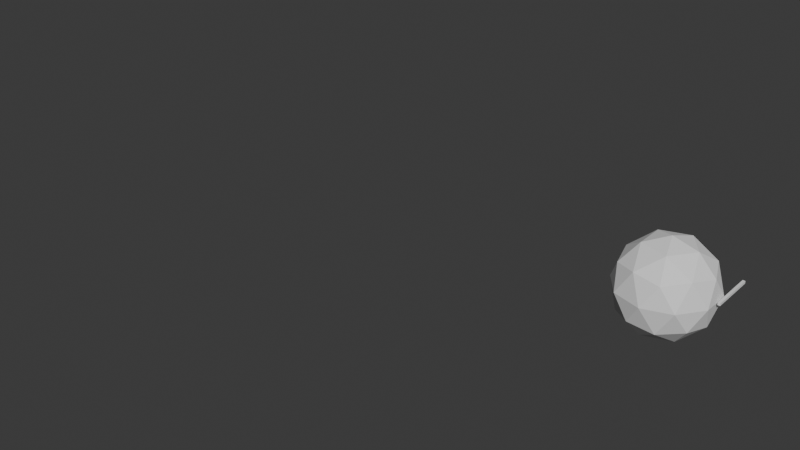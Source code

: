 # Source: IKTest.blend  (saved by Blender 5.2.44; exported with 4.5.12 LTS)
import bpy
from mathutils import Matrix  # noqa: F401  (used for matrix-valued properties, if any)

bpy.ops.wm.read_factory_settings(use_empty=True)
scene = bpy.context.scene
scene.name = 'Scene'

# ---- collections
col_collection = bpy.data.collections.new('Collection'); scene.collection.children.link(col_collection)

# ---- world
world_world = bpy.data.worlds.new('World'); scene.world = world_world
world_world.use_nodes = True; world_world.node_tree.nodes.clear()
_N = world_world.node_tree.nodes; _L = world_world.node_tree.links
n0 = _N.new('ShaderNodeOutputWorld'); n0.name = 'World Output'; n0.location = (200, 100)
n1 = _N.new('ShaderNodeBackground'); n1.name = 'Background'; n1.location = (-200, 100)
n1.inputs[0].default_value = (0.05088, 0.05088, 0.05088, 1.0)
_L.new(n1.outputs[0], n0.inputs[0])
n0.is_active_output = True
world_world.color = (0.05088, 0.05088, 0.05088)
world_world.sun_shadow_jitter_overblur = 0.0

# ---- meshes
me_plane = bpy.data.meshes.new('Plane')
me_plane.from_pydata([(-0.1129, 0.0, -0.1129), (0.1129, 0.0, -0.1129), (-0.1129, 0.0, 0.1129), (0.1129, 0.0, 0.1129), (-0.1129, 1.0, -0.1129), (0.1129, 1.0, -0.1129), (-0.1129, 1.0, 0.1129), (0.1129, 1.0, 0.1129), (-0.1129, 0.5, -0.1129), (0.1129, 0.5, -0.1129), (-0.1129, 0.5, 0.1129), (0.1129, 0.5, 0.1129)], [(2, 0), (0, 1), (1, 3), (3, 2), (6, 4), (4, 5), (5, 7), (7, 6), (10, 8), (8, 9), (9, 11), (11, 10)], [])
_uv = me_plane.uv_layers.new(name='UVMap')
_uv.uv.foreach_set('vector', [])
me_plane.update()
me_icosphere = bpy.data.meshes.new('Icosphere')
me_icosphere.from_pydata([(9.537e-07, -3.548e-09, -1.0), (0.7236, -0.5257, -0.4472), (-0.2764, -0.8507, -0.4472), (-0.8944, -3.548e-09, -0.4472), (-0.2764, 0.8507, -0.4472), (0.7236, 0.5257, -0.4472), (0.2764, -0.8507, 0.4472), (-0.7236, -0.5257, 0.4472), (-0.7236, 0.5257, 0.4472), (0.2764, 0.8507, 0.4472), (0.8944, -3.548e-09, 0.4472), (9.537e-07, -3.548e-09, 1.0), (-0.1625, -0.5, -0.8507), (0.4253, -0.309, -0.8507), (0.2629, -0.809, -0.5257), (0.8507, -3.548e-09, -0.5257), (0.4253, 0.309, -0.8507), (-0.5257, -3.548e-09, -0.8507), (-0.6882, -0.5, -0.5257), (-0.1625, 0.5, -0.8507), (-0.6882, 0.5, -0.5257), (0.2629, 0.809, -0.5257), (0.9511, -0.309, 5.677e-09), (0.9511, 0.309, 5.677e-09), (9.537e-07, -1.0, 5.677e-09), (0.5878, -0.809, 5.677e-09), (-0.9511, -0.309, 5.677e-09), (-0.5878, -0.809, 5.677e-09), (-0.5878, 0.809, 5.677e-09), (-0.9511, 0.309, 5.677e-09), (0.5878, 0.809, 5.677e-09), (9.537e-07, 1.0, 5.677e-09), (0.6882, -0.5, 0.5257), (-0.2629, -0.809, 0.5257), (-0.8507, -3.548e-09, 0.5257), (-0.2629, 0.809, 0.5257), (0.6882, 0.5, 0.5257), (0.1625, -0.5, 0.8507), (0.5257, -3.548e-09, 0.8507), (-0.4253, -0.309, 0.8507), (-0.4253, 0.309, 0.8507), (0.1625, 0.5, 0.8507)], [], [(0, 13, 12), (1, 13, 15), (0, 12, 17), (0, 17, 19), (0, 19, 16), (1, 15, 22), (2, 14, 24), (3, 18, 26), (4, 20, 28), (5, 21, 30), (1, 22, 25), (2, 24, 27), (3, 26, 29), (4, 28, 31), (5, 30, 23), (6, 32, 37), (7, 33, 39), (8, 34, 40), (9, 35, 41), (10, 36, 38), (38, 41, 11), (38, 36, 41), (36, 9, 41), (41, 40, 11), (41, 35, 40), (35, 8, 40), (40, 39, 11), (40, 34, 39), (34, 7, 39), (39, 37, 11), (39, 33, 37), (33, 6, 37), (37, 38, 11), (37, 32, 38), (32, 10, 38), (23, 36, 10), (23, 30, 36), (30, 9, 36), (31, 35, 9), (31, 28, 35), (28, 8, 35), (29, 34, 8), (29, 26, 34), (26, 7, 34), (27, 33, 7), (27, 24, 33), (24, 6, 33), (25, 32, 6), (25, 22, 32), (22, 10, 32), (30, 31, 9), (30, 21, 31), (21, 4, 31), (28, 29, 8), (28, 20, 29), (20, 3, 29), (26, 27, 7), (26, 18, 27), (18, 2, 27), (24, 25, 6), (24, 14, 25), (14, 1, 25), (22, 23, 10), (22, 15, 23), (15, 5, 23), (16, 21, 5), (16, 19, 21), (19, 4, 21), (19, 20, 4), (19, 17, 20), (17, 3, 20), (17, 18, 3), (17, 12, 18), (12, 2, 18), (15, 16, 5), (15, 13, 16), (13, 0, 16), (12, 14, 2), (12, 13, 14), (13, 1, 14)])
_uv = me_icosphere.uv_layers.new(name='UVMap')
_uv.uv.foreach_set('vector', [0.1818, 0.0, 0.2273, 0.07873, 0.1364, 0.07873, 0.2727, 0.1575, 0.3182, 0.07873, 0.3636, 0.1575, 0.9091, 0.0, 0.9545, 0.07873, 0.8636, 0.07873, 0.7273, 0.0, 0.7727, 0.07873, 0.6818, 0.07873, 0.5455, 0.0, 0.5909, 0.07873, 0.5, 0.07873, 0.2727, 0.1575, 0.3636, 0.1575, 0.3182, 0.2362, 0.09091, 0.1575, 0.1818, 0.1575, 0.1364, 0.2362, 0.8182, 0.1575, 0.9091, 0.1575, 0.8636, 0.2362, 0.6364, 0.1575, 0.7273, 0.1575, 0.6818, 0.2362, 0.4545, 0.1575, 0.5455, 0.1575, 0.5, 0.2362, 0.2727, 0.1575, 0.3182, 0.2362, 0.2273, 0.2362, 0.09091, 0.1575, 0.1364, 0.2362, 0.04546, 0.2362, 0.8182, 0.1575, 0.8636, 0.2362, 0.7727, 0.2362, 0.6364, 0.1575, 0.6818, 0.2362, 0.5909, 0.2362, 0.4545, 0.1575, 0.5, 0.2362, 0.4091, 0.2362, 0.1818, 0.3149, 0.2727, 0.3149, 0.2273, 0.3937, 0.0, 0.3149, 0.09091, 0.3149, 0.04546, 0.3937, 0.7273, 0.3149, 0.8182, 0.3149, 0.7727, 0.3937, 0.5455, 0.3149, 0.6364, 0.3149, 0.5909, 0.3937, 0.3636, 0.3149, 0.4545, 0.3149, 0.4091, 0.3937, 0.4091, 0.3937, 0.5, 0.3937, 0.4545, 0.4724, 0.4091, 0.3937, 0.4545, 0.3149, 0.5, 0.3937, 0.4545, 0.3149, 0.5455, 0.3149, 0.5, 0.3937, 0.5909, 0.3937, 0.6818, 0.3937, 0.6364, 0.4724, 0.5909, 0.3937, 0.6364, 0.3149, 0.6818, 0.3937, 0.6364, 0.3149, 0.7273, 0.3149, 0.6818, 0.3937, 0.7727, 0.3937, 0.8636, 0.3937, 0.8182, 0.4724, 0.7727, 0.3937, 0.8182, 0.3149, 0.8636, 0.3937, 0.8182, 0.3149, 0.9091, 0.3149, 0.8636, 0.3937, 0.04546, 0.3937, 0.1364, 0.3937, 0.09091, 0.4724, 0.04546, 0.3937, 0.09091, 0.3149, 0.1364, 0.3937, 0.09091, 0.3149, 0.1818, 0.3149, 0.1364, 0.3937, 0.2273, 0.3937, 0.3182, 0.3937, 0.2727, 0.4724, 0.2273, 0.3937, 0.2727, 0.3149, 0.3182, 0.3937, 0.2727, 0.3149, 0.3636, 0.3149, 0.3182, 0.3937, 0.4091, 0.2362, 0.4545, 0.3149, 0.3636, 0.3149, 0.4091, 0.2362, 0.5, 0.2362, 0.4545, 0.3149, 0.5, 0.2362, 0.5455, 0.3149, 0.4545, 0.3149, 0.5909, 0.2362, 0.6364, 0.3149, 0.5455, 0.3149, 0.5909, 0.2362, 0.6818, 0.2362, 0.6364, 0.3149, 0.6818, 0.2362, 0.7273, 0.3149, 0.6364, 0.3149, 0.7727, 0.2362, 0.8182, 0.3149, 0.7273, 0.3149, 0.7727, 0.2362, 0.8636, 0.2362, 0.8182, 0.3149, 0.8636, 0.2362, 0.9091, 0.3149, 0.8182, 0.3149, 0.04546, 0.2362, 0.09091, 0.3149, 0.0, 0.3149, 0.04546, 0.2362, 0.1364, 0.2362, 0.09091, 0.3149, 0.1364, 0.2362, 0.1818, 0.3149, 0.09091, 0.3149, 0.2273, 0.2362, 0.2727, 0.3149, 0.1818, 0.3149, 0.2273, 0.2362, 0.3182, 0.2362, 0.2727, 0.3149, 0.3182, 0.2362, 0.3636, 0.3149, 0.2727, 0.3149, 0.5, 0.2362, 0.5909, 0.2362, 0.5455, 0.3149, 0.5, 0.2362, 0.5455, 0.1575, 0.5909, 0.2362, 0.5455, 0.1575, 0.6364, 0.1575, 0.5909, 0.2362, 0.6818, 0.2362, 0.7727, 0.2362, 0.7273, 0.3149, 0.6818, 0.2362, 0.7273, 0.1575, 0.7727, 0.2362, 0.7273, 0.1575, 0.8182, 0.1575, 0.7727, 0.2362, 0.8636, 0.2362, 0.9545, 0.2362, 0.9091, 0.3149, 0.8636, 0.2362, 0.9091, 0.1575, 0.9545, 0.2362, 0.9091, 0.1575, 1.0, 0.1575, 0.9545, 0.2362, 0.1364, 0.2362, 0.2273, 0.2362, 0.1818, 0.3149, 0.1364, 0.2362, 0.1818, 0.1575, 0.2273, 0.2362, 0.1818, 0.1575, 0.2727, 0.1575, 0.2273, 0.2362, 0.3182, 0.2362, 0.4091, 0.2362, 0.3636, 0.3149, 0.3182, 0.2362, 0.3636, 0.1575, 0.4091, 0.2362, 0.3636, 0.1575, 0.4545, 0.1575, 0.4091, 0.2362, 0.5, 0.07873, 0.5455, 0.1575, 0.4545, 0.1575, 0.5, 0.07873, 0.5909, 0.07873, 0.5455, 0.1575, 0.5909, 0.07873, 0.6364, 0.1575, 0.5455, 0.1575, 0.6818, 0.07873, 0.7273, 0.1575, 0.6364, 0.1575, 0.6818, 0.07873, 0.7727, 0.07873, 0.7273, 0.1575, 0.7727, 0.07873, 0.8182, 0.1575, 0.7273, 0.1575, 0.8636, 0.07873, 0.9091, 0.1575, 0.8182, 0.1575, 0.8636, 0.07873, 0.9545, 0.07873, 0.9091, 0.1575, 0.9545, 0.07873, 1.0, 0.1575, 0.9091, 0.1575, 0.3636, 0.1575, 0.4091, 0.07873, 0.4545, 0.1575, 0.3636, 0.1575, 0.3182, 0.07873, 0.4091, 0.07873, 0.3182, 0.07873, 0.3636, 0.0, 0.4091, 0.07873, 0.1364, 0.07873, 0.1818, 0.1575, 0.09091, 0.1575, 0.1364, 0.07873, 0.2273, 0.07873, 0.1818, 0.1575, 0.2273, 0.07873, 0.2727, 0.1575, 0.1818, 0.1575])
me_icosphere.update()
me_plane_001 = bpy.data.meshes.new('Plane.001')
me_plane_001.from_pydata([(-0.1129, 0.0, -0.1129), (0.1129, 0.0, -0.1129), (-0.1129, 0.0, 0.1129), (0.1129, 0.0, 0.1129), (-0.1129, 1.0, -0.1129), (0.1129, 1.0, -0.1129), (-0.1129, 1.0, 0.1129), (0.1129, 1.0, 0.1129)], [(2, 0), (0, 1), (1, 3), (3, 2), (6, 4), (4, 5), (5, 7), (7, 6), (2, 6), (7, 3), (1, 5), (4, 0)], [])
_uv = me_plane_001.uv_layers.new(name='UVMap')
_uv.uv.foreach_set('vector', [])
me_plane_001.update()
me_plane_002 = bpy.data.meshes.new('Plane.002')
me_plane_002.from_pydata([(-0.02679, 0.0, -0.02679), (0.02679, 0.0, -0.02679), (-0.02679, 0.0, 0.02679), (0.02679, 0.0, 0.02679), (-0.02679, 1.0, -0.02679), (0.02679, 1.0, -0.02679), (-0.02679, 1.0, 0.02679), (0.02679, 1.0, 0.02679)], [], [(2, 3, 7, 6), (1, 0, 4, 5), (3, 1, 5, 7), (2, 0, 1, 3), (0, 2, 6, 4), (6, 7, 5, 4)])
_uv = me_plane_002.uv_layers.new(name='UVMap')
_uv.uv.foreach_set('vector', [0.0, 0.0, 0.0, 0.0, 0.0, 0.0, 0.0, 0.0, 0.0, 0.0, 0.0, 0.0, 0.0, 0.0, 0.0, 0.0, 0.0, 0.0, 0.0, 0.0, 0.0, 0.0, 0.0, 0.0, 0.0, 0.0, 0.0, 0.0, 0.0, 0.0, 0.0, 0.0, 0.0, 0.0, 0.0, 0.0, 0.0, 0.0, 0.0, 0.0, 0.0, 0.0, 0.0, 0.0, 0.0, 0.0, 0.0, 0.0])
me_plane_002.update()

# ---- curves / text
cu_curve_spine = bpy.data.curves.new('Curve_spine', 'CURVE')
cu_curve_spine.dimensions = '3D'
_sp = cu_curve_spine.splines.new('NURBS'); _sp.points.add(4)
_sp.points.foreach_set('co', [-5.0, -2.0, 0.0, 1.0, -3.398, -1.376, 0.3269, 1.0, -1.84, -1.743, -0.3429, 1.0, -0.5068, -2.723, 0.1156, 1.0, 1.01, -2.0, 0.5429, 1.0])
_sp.order_u = 2
_sp.use_endpoint_u = True
cu_curve_spine.use_path = True
cu_curve_spine.fill_mode = 'FULL'
cu_nurbspath = bpy.data.curves.new('NurbsPath', 'CURVE')
cu_nurbspath.dimensions = '3D'
_sp = cu_nurbspath.splines.new('NURBS'); _sp.points.add(4)
_sp.points.foreach_set('co', [-2.0, 0.0, 0.0, 1.0, -1.0, 0.0, 0.0, 1.0, 0.0, 0.0, 0.0, 1.0, 1.0, 0.0, 0.0, 1.0, 2.0, 0.0, 0.0, 1.0])
_sp.order_u = 3
_sp.order_v = 0
_sp.use_endpoint_u = True
cu_nurbspath.use_path = True
cu_nurbspath.fill_mode = 'FULL'
arm_armature = bpy.data.armatures.new('Armature')  # bones are not reproduced
arm_spine = bpy.data.armatures.new('Spine')  # bones are not reproduced
arm_spine_001 = bpy.data.armatures.new('Spine.001')  # bones are not reproduced

# ---- objects
ob_curve_spine = bpy.data.objects.new('Curve_spine', cu_curve_spine)
ob_armature = bpy.data.objects.new('Armature', arm_armature)
ob_ikmesh = bpy.data.objects.new('IKMesh', me_plane)
ob_ctrlmesh = bpy.data.objects.new('CTRLMesh', me_icosphere)
ob_fkmesh = bpy.data.objects.new('FKMesh', me_plane_001)
ob_defmesh = bpy.data.objects.new('DEFMesh', me_plane_002)
ob_armature_001 = bpy.data.objects.new('Armature.001', arm_spine)
ob_nurbspath = bpy.data.objects.new('NurbsPath', cu_nurbspath)
ob_armature_002 = bpy.data.objects.new('Armature.002', arm_spine_001)

# ---- transforms, parenting, visibility, modifiers, constraints
ob_curve_spine.location = (0.0, 0.0, 0.0)
_m = ob_curve_spine.modifiers.new('Hook_0', 'HOOK')
_m.matrix_inverse = ((0.008094, -0.9959, -0.0896, -1.951), (0.9959, -2.701e-08, 0.08997, 4.98), (-0.0896, -0.08997, 0.9919, -0.6279), (-0.0, 0.0, -0.0, 1.0))
_m.object = ob_armature_002
_m.subtarget = 'CTRL_spine_0'
_m = ob_curve_spine.modifiers.new('Hook_1', 'HOOK')
_m.matrix_inverse = ((0.008094, -0.9959, -0.0896, -1.314), (0.9959, -1.397e-07, 0.08997, 3.354), (-0.0896, -0.08997, 0.9919, -0.7525), (-0.0, 0.0, -0.0, 1.0))
_m.object = ob_armature_002
_m.subtarget = 'CTRL_spine_1'
_m = ob_curve_spine.modifiers.new('Hook_2', 'HOOK')
_m.matrix_inverse = ((0.008094, -0.9959, -0.0896, -1.752), (0.9959, -1.397e-07, 0.08997, 1.863), (-0.0896, -0.08997, 0.9919, 0.01841), (-0.0, 0.0, -0.0, 1.0))
_m.object = ob_armature_002
_m.subtarget = 'CTRL_spine_2'
_m = ob_curve_spine.modifiers.new('Hook_3', 'HOOK')
_m.matrix_inverse = ((0.008094, -0.9959, -0.0896, -2.697), (0.9959, -1.304e-08, 0.08997, 0.4943), (-0.0896, -0.08997, 0.9919, -0.4051), (-0.0, 0.0, -0.0, 1.0))
_m.object = ob_armature_002
_m.subtarget = 'CTRL_spine_3'
_m = ob_curve_spine.modifiers.new('Hook_4', 'HOOK')
_m.matrix_inverse = ((0.008094, -0.9959, -0.0896, -1.951), (0.9959, -2.701e-08, 0.08997, -1.054), (-0.0896, -0.08997, 0.9919, -0.6279), (-0.0, 0.0, -0.0, 1.0))
_m.object = ob_armature_002
_m.subtarget = 'CTRL_spine_4'
ob_armature.location = (0.0, 0.0, 0.0)
ob_ikmesh.location = (3.0, 0.0, 0.0)
ob_ctrlmesh.location = (5.0, 0.0, 0.0)
ob_fkmesh.location = (4.0, 0.0, 0.0)
ob_defmesh.location = (6.0, 0.0, 0.0)
ob_armature_001.location = (-3.0, 0.0, 0.0)
ob_nurbspath.location = (-3.0, 0.0, 0.0)
_m = ob_nurbspath.modifiers.new('Hook', 'HOOK')
_m.center = (2.0, 0.0, 0.0)
_m.matrix_inverse = ((1.0, 0.0, 0.0, -2.0), (0.0, 0.0, 1.0, 0.0), (0.0, -1.0, 0.0, 0.0), (0.0, 0.0, 0.0, 1.0))
_m.object = ob_armature_001
_m.subtarget = 'Bone'
_m = ob_nurbspath.modifiers.new('Hook.001', 'HOOK')
_m.center = (-2.0, 0.0, 0.0)
_m.matrix_inverse = ((1.0, 0.0, 0.0, 2.0), (0.0, 0.0, 1.0, 0.0), (0.0, -1.0, 0.0, 0.0), (0.0, 0.0, 0.0, 1.0))
_m.object = ob_armature_001
_m.subtarget = 'Bone.001'
ob_armature_002.location = (-5.0, -2.0, 0.0)

# ---- collection membership
scene.collection.objects.link(ob_curve_spine)
col_collection.objects.link(ob_armature)
col_collection.objects.link(ob_ikmesh)
col_collection.objects.link(ob_ctrlmesh)
col_collection.objects.link(ob_fkmesh)
col_collection.objects.link(ob_defmesh)
col_collection.objects.link(ob_armature_001)
col_collection.objects.link(ob_nurbspath)
col_collection.objects.link(ob_armature_002)

# ---- scene / render settings (as saved in the file)
scene.frame_start = 1; scene.frame_end = 250; scene.frame_set(42)
scene.render.engine = 'BLENDER_EEVEE_NEXT'
scene.render.bake_bias = 0.0
scene.render.bake_samples = 0
scene.render.compositor_device = 'GPU'
scene.eevee.use_volume_custom_range = False
scene.eevee.fast_gi_thickness_near = 0.1
scene.eevee.fast_gi_thickness_far = 0.0
scene.eevee.ray_tracing_options.screen_trace_thickness = 0.1
bpy.context.view_layer.update()

# ---- added for rendering (the .blend has no active camera and no usable light): camera, sun
cam_auto = bpy.data.cameras.new('AutoCamera')
cam_auto.lens = 50.0
cam_auto.sensor_width = 36.0
cam_auto.clip_end = 1000.0
ob_auto_camera = bpy.data.objects.new('AutoCamera', cam_auto)
scene.collection.objects.link(ob_auto_camera)
ob_auto_camera.location = (12.2626, -16.0604, 9.89935)
ob_auto_camera.rotation_euler = (1.09748, -7.21219e-08, 0.694738)
scene.camera = ob_auto_camera
light_auto_sun = bpy.data.lights.new('AutoSun', 'SUN')
light_auto_sun.energy = 3.0
light_auto_sun.angle = 0.0523599
ob_auto_sun = bpy.data.objects.new('AutoSun', light_auto_sun)
scene.collection.objects.link(ob_auto_sun)
ob_auto_sun.rotation_euler = (0.872665, 0.174533, 0.523599)
bpy.context.view_layer.update()
